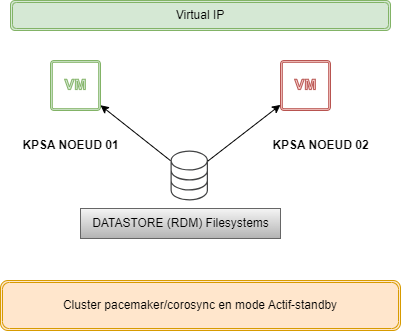

The diagram above was exported from draw.io. Its source (the exported page's mxGraphModel, read from the mxfile embedded in the PNG):
<mxGraphModel dx="1036" dy="614" grid="1" gridSize="10" guides="1" tooltips="1" connect="1" arrows="1" fold="1" page="1" pageScale="1" pageWidth="827" pageHeight="1169" math="0" shadow="0">
  <root>
    <mxCell id="0" />
    <mxCell id="1" parent="0" />
    <mxCell id="xL3nLh5e4-2qxhUCJGRP-1" value="" style="sketch=0;pointerEvents=1;shadow=0;dashed=0;html=1;strokeColor=#82b366;fillColor=#d5e8d4;aspect=fixed;labelPosition=center;verticalLabelPosition=bottom;verticalAlign=top;align=center;outlineConnect=0;shape=mxgraph.vvd.virtual_machine;" vertex="1" parent="1">
      <mxGeometry x="170" y="160" width="50" height="50" as="geometry" />
    </mxCell>
    <mxCell id="xL3nLh5e4-2qxhUCJGRP-2" value="&lt;b&gt;KPSA NOEUD 01&lt;/b&gt;" style="text;html=1;align=center;verticalAlign=middle;resizable=0;points=[];autosize=1;strokeColor=none;fillColor=none;" vertex="1" parent="1">
      <mxGeometry x="130" y="230" width="120" height="30" as="geometry" />
    </mxCell>
    <mxCell id="xL3nLh5e4-2qxhUCJGRP-3" value="" style="sketch=0;pointerEvents=1;shadow=0;dashed=0;html=1;strokeColor=#b85450;fillColor=#f8cecc;aspect=fixed;labelPosition=center;verticalLabelPosition=bottom;verticalAlign=top;align=center;outlineConnect=0;shape=mxgraph.vvd.virtual_machine;" vertex="1" parent="1">
      <mxGeometry x="400" y="160" width="50" height="50" as="geometry" />
    </mxCell>
    <mxCell id="xL3nLh5e4-2qxhUCJGRP-4" value="&lt;b&gt;KPSA NOEUD 02&lt;/b&gt;" style="text;html=1;align=center;verticalAlign=middle;resizable=0;points=[];autosize=1;strokeColor=none;fillColor=none;" vertex="1" parent="1">
      <mxGeometry x="380" y="230" width="120" height="30" as="geometry" />
    </mxCell>
    <mxCell id="xL3nLh5e4-2qxhUCJGRP-5" value="" style="sketch=0;pointerEvents=1;shadow=0;dashed=0;html=1;strokeColor=none;fillColor=#434445;aspect=fixed;labelPosition=center;verticalLabelPosition=bottom;verticalAlign=top;align=center;outlineConnect=0;shape=mxgraph.vvd.storage;" vertex="1" parent="1">
      <mxGeometry x="290" y="250" width="37.5" height="50" as="geometry" />
    </mxCell>
    <mxCell id="xL3nLh5e4-2qxhUCJGRP-7" value="" style="endArrow=classic;html=1;rounded=0;" edge="1" parent="1" source="xL3nLh5e4-2qxhUCJGRP-5" target="xL3nLh5e4-2qxhUCJGRP-3">
      <mxGeometry width="50" height="50" relative="1" as="geometry">
        <mxPoint x="390" y="340" as="sourcePoint" />
        <mxPoint x="440" y="290" as="targetPoint" />
      </mxGeometry>
    </mxCell>
    <mxCell id="xL3nLh5e4-2qxhUCJGRP-8" value="" style="endArrow=classic;html=1;rounded=0;" edge="1" parent="1" source="xL3nLh5e4-2qxhUCJGRP-5" target="xL3nLh5e4-2qxhUCJGRP-1">
      <mxGeometry width="50" height="50" relative="1" as="geometry">
        <mxPoint x="290" y="300" as="sourcePoint" />
        <mxPoint x="350" y="260" as="targetPoint" />
      </mxGeometry>
    </mxCell>
    <mxCell id="xL3nLh5e4-2qxhUCJGRP-9" value="DATASTORE (RDM) Filesystems" style="text;html=1;align=center;verticalAlign=middle;resizable=0;points=[];autosize=1;strokeColor=#666666;fillColor=#f5f5f5;gradientColor=#b3b3b3;" vertex="1" parent="1">
      <mxGeometry x="200" y="308" width="200" height="30" as="geometry" />
    </mxCell>
    <mxCell id="xL3nLh5e4-2qxhUCJGRP-10" value="Virtual IP" style="shape=ext;double=1;rounded=1;whiteSpace=wrap;html=1;fillColor=#d5e8d4;strokeColor=#82b366;" vertex="1" parent="1">
      <mxGeometry x="130" y="100" width="380" height="30" as="geometry" />
    </mxCell>
    <mxCell id="xL3nLh5e4-2qxhUCJGRP-11" value="Cluster pacemaker/corosync en mode Actif-standby" style="shape=ext;double=1;rounded=1;whiteSpace=wrap;html=1;fillColor=#ffe6cc;strokeColor=#d79b00;" vertex="1" parent="1">
      <mxGeometry x="120" y="380" width="400" height="50" as="geometry" />
    </mxCell>
  </root>
</mxGraphModel>